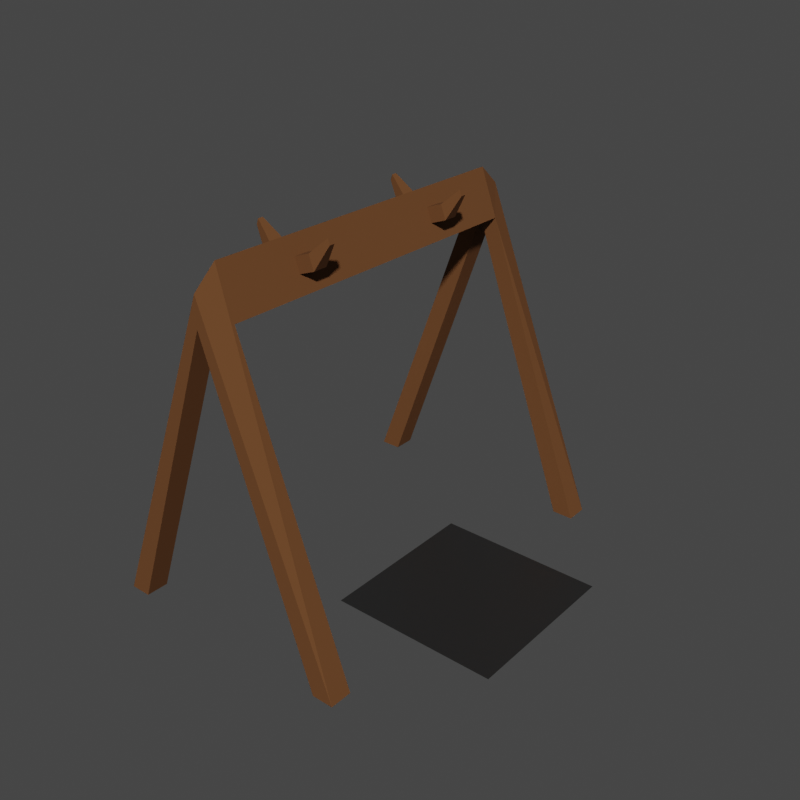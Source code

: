 # Source: armor_rack.blend  (saved by Blender 4.0.36; exported with 4.5.12 LTS)
import bpy
from mathutils import Matrix  # noqa: F401  (used for matrix-valued properties, if any)

bpy.ops.wm.read_factory_settings(use_empty=True)
scene = bpy.context.scene
scene.name = 'Scene'

# ---- collections
col_collection = bpy.data.collections.new('Collection'); scene.collection.children.link(col_collection)
col_export = bpy.data.collections.new('Export'); scene.collection.children.link(col_export)

# ---- images (referenced by path relative to the original .blend; pixels are not part of the script)
import os
ASSET_DIR = os.environ.get("B2B_ASSET_DIR", "")  # directory of the original .blend (textures are referenced by path, not embedded)
HERE = os.path.dirname(os.path.abspath(__file__))  # packed textures are extracted next to this script under _unpacked/

def load_image(name, relpath, width, height, colorspace="sRGB"):
    """Load a texture the original file referenced (path relative to the .blend, or extracted next to this script)."""
    p = next((c for c in (os.path.join(HERE, relpath), os.path.join(ASSET_DIR, relpath)) if relpath and os.path.exists(c)), "")
    if p:
        img = bpy.data.images.load(p, check_existing=True)
        img.name = name
    else:  # same state as the original file: an image datablock whose file is absent (Cycles renders it pink)
        img = bpy.data.images.new(name, width, height)
        img.source = "FILE"
        img.filepath = "//" + (relpath or name)
    img.colorspace_settings.name = colorspace
    return img
img_imphenziapixel_emission_png = load_image('ImphenziaPixel-Emission.png', '_unpacked/ImphenziaPixel-Emission.d2b62fc8.png', 128, 128, 'sRGB')
img_imphenziapixel_attributes_png = load_image('ImphenziaPixel-Attributes.png', '_unpacked/ImphenziaPixel-Attributes.21da9614.png', 128, 128, 'sRGB')
img_imphenziapixel_basecolor_png = load_image('ImphenziaPixel-BaseColor.png', '_unpacked/ImphenziaPixel-BaseColor.e97722d7.png', 128, 128, 'sRGB')

# ---- materials (node trees are filled in below, after node groups)
mat_basematerial = bpy.data.materials.new('BaseMaterial')
mat_basematerial.alpha_threshold = 0.0
mat_basematerial.use_transparent_shadow = False
mat_basematerial.roughness = 0.5
mat_basematerial.line_color = (0.0, 0.0, 0.0, 1.0)
mat_material = bpy.data.materials.new('Material')
mat_material.use_transparent_shadow = False

# ---- material node trees
mat_basematerial.use_nodes = True; mat_basematerial.node_tree.nodes.clear()
_N = mat_basematerial.node_tree.nodes; _L = mat_basematerial.node_tree.links
n0 = _N.new('ShaderNodeOutputMaterial'); n0.name = 'Material Output'; n0.location = (2687, 904)
n1 = _N.new('ShaderNodeBsdfPrincipled'); n1.name = 'Principled BSDF'; n1.location = (2220, 1074)
n1.distribution = 'GGX'
n1.subsurface_method = 'RANDOM_WALK_SKIN'
n1.inputs[3].default_value = 1.45
n1.inputs[13].default_value = 0.1412
n1.inputs[28].default_value = 20.0
n2 = _N.new('ShaderNodeMath'); n2.name = 'Math'; n2.location = (1892, 744)
n2.operation = 'SUBTRACT'
n2.inputs[0].default_value = 1.0
n3 = _N.new('ShaderNodeMath'); n3.name = 'Math.003'; n3.location = (926, 312)
n3.operation = 'MULTIPLY'
n4 = _N.new('ShaderNodeMath'); n4.name = 'Math.002'; n4.location = (554, 193)
n4.operation = 'DIVIDE'
n4.inputs[1].default_value = 36.0
n5 = _N.new('ShaderNodeSeparateColor'); n5.name = 'Separate Color'; n5.location = (538, 598)
n6 = _N.new('ShaderNodeMath'); n6.name = 'Math.001'; n6.location = (1201, 841)
n6.operation = 'SUBTRACT'
n7 = _N.new('ShaderNodeSeparateXYZ'); n7.name = 'Separate XYZ'; n7.location = (963, 968)
n8 = _N.new('ShaderNodeCombineXYZ'); n8.name = 'Combine XYZ'; n8.location = (1473, 992)
n9 = _N.new('ShaderNodeTexCoord'); n9.name = 'Texture Coordinate'; n9.location = (727, 942)
n10 = _N.new('ShaderNodeTexImage'); n10.name = 'Image Texture'; n10.location = (1803, 498)
n10.image = img_imphenziapixel_emission_png
n10.interpolation = 'Closest'
n11 = _N.new('ShaderNodeTexImage'); n11.name = 'Image Texture.003'; n11.location = (205, 499)
n11.image = img_imphenziapixel_attributes_png
n11.interpolation = 'Closest'
n12 = _N.new('ShaderNodeTexImage'); n12.name = 'Image Texture.002'; n12.location = (1808, 1182)
n12.image = img_imphenziapixel_basecolor_png
n12.interpolation = 'Closest'
n13 = _N.new('ShaderNodeValue'); n13.name = 'Value'; n13.location = (357, 115)
n13.outputs[0].default_value = 126.0
_L.new(n1.outputs[0], n0.inputs[0])
_L.new(n10.outputs[0], n1.inputs[27])
_L.new(n11.outputs[0], n5.inputs[0])
_L.new(n5.outputs[1], n2.inputs[1])
_L.new(n2.outputs[0], n1.inputs[2])
_L.new(n5.outputs[0], n1.inputs[1])
_L.new(n12.outputs[0], n1.inputs[0])
_L.new(n13.outputs[0], n4.inputs[0])
_L.new(n9.outputs[2], n7.inputs[0])
_L.new(n7.outputs[0], n8.inputs[0])
_L.new(n7.outputs[2], n8.inputs[2])
_L.new(n7.outputs[1], n6.inputs[0])
_L.new(n6.outputs[0], n8.inputs[1])
_L.new(n8.outputs[0], n12.inputs[0])
_L.new(n4.outputs[0], n3.inputs[0])
_L.new(n5.outputs[2], n3.inputs[1])
_L.new(n3.outputs[0], n6.inputs[1])
_L.new(n8.outputs[0], n10.inputs[0])
n0.is_active_output = True
mat_material.use_nodes = True; mat_material.node_tree.nodes.clear()
_N = mat_material.node_tree.nodes; _L = mat_material.node_tree.links
n0 = _N.new('ShaderNodeBsdfPrincipled'); n0.name = 'Principled BSDF'; n0.location = (10, 300)
n0.inputs[3].default_value = 1.45
n1 = _N.new('ShaderNodeOutputMaterial'); n1.name = 'Material Output'; n1.location = (300, 300)
_L.new(n0.outputs[0], n1.inputs[0])
n1.is_active_output = True

# ---- world
world_world = bpy.data.worlds.new('World'); scene.world = world_world
world_world.color = (0.05088, 0.05088, 0.05088)
world_world.use_sun_shadow = False
world_world.sun_shadow_jitter_overblur = 0.0

# ---- meshes
me_cylinder = bpy.data.meshes.new('Cylinder')
me_cylinder.from_pydata([(-5.262e-09, 1.0, -3.725e-08), (-5.262e-09, 0.9194, 0.3), (0.866, 0.5, -3.725e-08), (0.7962, 0.4597, 0.3), (0.866, -0.5, -3.725e-08), (0.7962, -0.4597, 0.3), (-5.262e-09, -1.0, -3.725e-08), (-5.262e-09, -0.9194, 0.3), (-0.866, -0.5, -3.725e-08), (-0.7962, -0.4597, 0.3), (-0.866, 0.5, -3.725e-08), (-0.7962, 0.4597, 0.3), (0.866, 0.5, 0.3), (-5.262e-09, 1.0, 0.3), (0.866, -0.5, 0.3), (-5.262e-09, -1.0, 0.3), (-0.866, -0.5, 0.3), (-0.866, 0.5, 0.3)], [], [(0, 13, 12, 2), (2, 12, 14, 4), (4, 14, 15, 6), (6, 15, 16, 8), (3, 1, 11, 9, 7, 5), (8, 16, 17, 10), (10, 17, 13, 0), (0, 2, 4, 6, 8, 10), (1, 3, 12, 13), (3, 5, 14, 12), (5, 7, 15, 14), (7, 9, 16, 15), (9, 11, 17, 16), (11, 1, 13, 17)])
me_cylinder.polygons.foreach_set('material_index', [0, 0, 0, 0, 0, 0, 0, 0, 1, 1, 1, 1, 1, 1])
_uv = me_cylinder.uv_layers.new(name='UVMap')
_uv.uv.foreach_set('vector', [0.3867, 0.945, 0.3867, 0.945, 0.3867, 0.945, 0.3867, 0.945, 0.3867, 0.945, 0.3867, 0.945, 0.3867, 0.945, 0.3867, 0.945, 0.3867, 0.945, 0.3867, 0.945, 0.3867, 0.945, 0.3867, 0.945, 0.3867, 0.945, 0.3867, 0.945, 0.3867, 0.945, 0.3867, 0.945, 0.3867, 0.945, 0.3867, 0.945, 0.3867, 0.945, 0.3867, 0.945, 0.3867, 0.945, 0.3867, 0.945, 0.3867, 0.945, 0.3867, 0.945, 0.3867, 0.945, 0.3867, 0.945, 0.3867, 0.945, 0.3867, 0.945, 0.3867, 0.945, 0.3867, 0.945, 0.3867, 0.945, 0.3867, 0.945, 0.3867, 0.945, 0.3867, 0.945, 0.3867, 0.945, 0.3867, 0.945, 0.4906, 0.946, 0.4906, 0.946, 0.4906, 0.946, 0.4906, 0.946, 0.4906, 0.946, 0.4906, 0.946, 0.4906, 0.946, 0.4906, 0.946, 0.4906, 0.946, 0.4906, 0.946, 0.4906, 0.946, 0.4906, 0.946, 0.4906, 0.946, 0.4906, 0.946, 0.4906, 0.946, 0.4906, 0.946, 0.4906, 0.946, 0.4906, 0.946, 0.4906, 0.946, 0.4906, 0.946, 0.4906, 0.946, 0.4906, 0.946, 0.4906, 0.946, 0.4906, 0.946])
me_cylinder.materials.append(mat_basematerial)
me_cylinder.materials.append(mat_material)
me_cylinder.update()
me_plane = bpy.data.meshes.new('Plane')
me_plane.from_pydata([(-0.3472, -0.6299, 0.0), (0.3472, -0.6299, 0.0), (-0.3472, 0.6299, 0.0), (0.3472, 0.6299, 0.0), (-0.3472, 0.5568, 0.0), (-0.3472, -0.5568, 0.0), (0.3472, -0.5568, 0.0), (0.3472, 0.5568, 0.0), (0.0, -0.6299, 0.9759), (0.0, 0.6299, 0.9759), (0.0, -0.5568, 0.9759), (-0.4165, -0.5568, 0.0), (-0.4165, -0.6299, 0.0), (0.0, -0.6299, 1.071), (0.4165, -0.6299, 0.0), (0.4165, 0.5568, 0.0), (0.4165, 0.6299, 0.0), (0.0, 0.6299, 1.071), (-0.4165, 0.6299, 0.0), (-0.4165, 0.5568, 0.0), (0.4165, -0.5568, 0.0), (0.0, -0.5568, 1.137), (0.0, 0.5568, 1.137), (-0.05659, -0.5568, 0.9821), (0.05659, -0.5568, 0.9821), (0.05659, 0.5568, 0.9821), (-0.05659, 0.5568, 0.9821), (0.0, 0.5568, 0.9759), (-0.05659, 0.0, 0.9821), (0.0, 0.0, 1.137), (0.05659, 0.0, 0.9821), (-0.05659, -0.1856, 0.9821), (-0.05659, -0.3712, 0.9821), (0.0, -0.3712, 1.137), (0.0, -0.1856, 1.137), (0.05659, -0.3712, 0.9821), (0.05659, -0.1856, 0.9821), (0.0, 0.1856, 1.137), (0.0, 0.3712, 1.137), (0.05659, 0.1856, 0.9821), (0.05659, 0.3712, 0.9821), (-0.05659, 0.3712, 0.9821), (-0.05659, 0.1856, 0.9821), (0.01983, -0.3021, 1.082), (0.03675, -0.3021, 1.036), (0.03675, -0.2547, 1.036), (0.01983, -0.2547, 1.082), (-0.03675, -0.3021, 1.036), (-0.01983, -0.3021, 1.082), (-0.01983, -0.2547, 1.082), (-0.03675, -0.2547, 1.036), (-0.03675, 0.2547, 1.036), (-0.01983, 0.2547, 1.082), (-0.01983, 0.3021, 1.082), (-0.03675, 0.3021, 1.036), (0.01983, 0.2547, 1.082), (0.03675, 0.2547, 1.036), (0.03675, 0.3021, 1.036), (0.01983, 0.3021, 1.082), (0.0884, -0.3021, 1.055), (0.07148, -0.3021, 1.101), (0.07148, -0.2547, 1.101), (0.0884, -0.2547, 1.055), (-0.07148, -0.3021, 1.101), (-0.0884, -0.3021, 1.055), (-0.0884, -0.2547, 1.055), (-0.07148, -0.2547, 1.101), (-0.07148, 0.2547, 1.101), (-0.0884, 0.2547, 1.055), (-0.0884, 0.3021, 1.055), (-0.07148, 0.3021, 1.101), (0.0884, 0.2547, 1.055), (0.07148, 0.2547, 1.101), (0.07148, 0.3021, 1.101), (0.0884, 0.3021, 1.055), (0.134, -0.2873, 1.133), (0.1277, -0.2873, 1.151), (0.1277, -0.2696, 1.151), (0.134, -0.2696, 1.133), (-0.1277, -0.2873, 1.151), (-0.134, -0.2873, 1.133), (-0.134, -0.2696, 1.133), (-0.1277, -0.2696, 1.151), (-0.1277, 0.2696, 1.151), (-0.134, 0.2696, 1.133), (-0.134, 0.2873, 1.133), (-0.1277, 0.2873, 1.151), (0.134, 0.2696, 1.133), (0.1277, 0.2696, 1.151), (0.1277, 0.2873, 1.151), (0.134, 0.2873, 1.133)], [], [(27, 9, 3, 7), (8, 10, 6, 1), (0, 5, 10, 8), (4, 2, 9, 27), (22, 25, 15, 16, 17), (13, 14, 20, 24, 21), (12, 13, 21, 23, 11), (19, 26, 22, 17, 18), (5, 0, 12, 11), (0, 8, 13, 12), (2, 4, 19, 18), (27, 7, 15, 25), (8, 1, 14, 13), (10, 5, 11, 23), (3, 9, 17, 16), (7, 3, 16, 15), (38, 40, 25, 22), (1, 6, 20, 14), (9, 2, 18, 17), (10, 23, 32, 31, 28, 42, 41, 26, 27), (6, 10, 24, 20), (22, 25, 27, 26), (41, 38, 22, 26), (4, 27, 26, 19), (24, 10, 27, 25, 40, 39, 30, 36, 35), (31, 34, 29, 28), (34, 36, 30, 29), (21, 24, 35, 33), (51, 52, 67, 68), (23, 21, 33, 32), (46, 43, 60, 61), (28, 29, 37, 42), (47, 48, 63, 64), (29, 30, 39, 37), (43, 44, 59, 60), (33, 35, 44, 43), (35, 36, 45, 44), (36, 34, 46, 45), (34, 33, 43, 46), (32, 33, 48, 47), (33, 34, 49, 48), (34, 31, 50, 49), (31, 32, 47, 50), (42, 37, 52, 51), (37, 38, 53, 52), (38, 41, 54, 53), (41, 42, 51, 54), (37, 39, 56, 55), (39, 40, 57, 56), (40, 38, 58, 57), (38, 37, 55, 58), (65, 64, 80, 81), (72, 71, 87, 88), (64, 63, 79, 80), (70, 69, 85, 86), (50, 47, 64, 65), (55, 56, 71, 72), (44, 45, 62, 59), (54, 51, 68, 69), (48, 49, 66, 63), (58, 55, 72, 73), (45, 46, 61, 62), (52, 53, 70, 67), (49, 50, 65, 66), (56, 57, 74, 71), (53, 54, 69, 70), (57, 58, 73, 74), (76, 75, 78, 77), (80, 79, 82, 81), (84, 83, 86, 85), (88, 87, 90, 89), (73, 72, 88, 89), (63, 66, 82, 79), (71, 74, 90, 87), (66, 65, 81, 82), (60, 59, 75, 76), (74, 73, 89, 90), (68, 67, 83, 84), (61, 60, 76, 77), (69, 68, 84, 85), (59, 62, 78, 75), (67, 70, 86, 83), (62, 61, 77, 78)])
_uv = me_plane.uv_layers.new(name='UVMap')
_uv.uv.foreach_set('vector', [0.2306, 0.4806, 0.2306, 0.4806, 0.2306, 0.4806, 0.2306, 0.4806, 0.2306, 0.4806, 0.2306, 0.4806, 0.2306, 0.4806, 0.2306, 0.4806, 0.2306, 0.4806, 0.2306, 0.4806, 0.2306, 0.4806, 0.2306, 0.4806, 0.2306, 0.4806, 0.2306, 0.4806, 0.2306, 0.4806, 0.2306, 0.4806, 0.2306, 0.4806, 0.2306, 0.4806, 0.2306, 0.4806, 0.2306, 0.4806, 0.2306, 0.4806, 0.2306, 0.4806, 0.2306, 0.4806, 0.2306, 0.4806, 0.2306, 0.4806, 0.2306, 0.4806, 0.2306, 0.4806, 0.2306, 0.4806, 0.2306, 0.4806, 0.2306, 0.4806, 0.2306, 0.4806, 0.2306, 0.4806, 0.2306, 0.4806, 0.2306, 0.4806, 0.2306, 0.4806, 0.2306, 0.4806, 0.2306, 0.4806, 0.2306, 0.4806, 0.2306, 0.4806, 0.2306, 0.4806, 0.2306, 0.4806, 0.2306, 0.4806, 0.2306, 0.4806, 0.2306, 0.4806, 0.2306, 0.4806, 0.2306, 0.4806, 0.2306, 0.4806, 0.2306, 0.4806, 0.2306, 0.4806, 0.2306, 0.4806, 0.2306, 0.4806, 0.2306, 0.4806, 0.2306, 0.4806, 0.2306, 0.4806, 0.2306, 0.4806, 0.2306, 0.4806, 0.2306, 0.4806, 0.2306, 0.4806, 0.2306, 0.4806, 0.2306, 0.4806, 0.2306, 0.4806, 0.2306, 0.4806, 0.2306, 0.4806, 0.2306, 0.4806, 0.2306, 0.4806, 0.2306, 0.4806, 0.2306, 0.4806, 0.2306, 0.4806, 0.2306, 0.4806, 0.2306, 0.4806, 0.2306, 0.4806, 0.2306, 0.4806, 0.2306, 0.4806, 0.2306, 0.4806, 0.2306, 0.4806, 0.2306, 0.4806, 0.2306, 0.4806, 0.2306, 0.4806, 0.2306, 0.4806, 0.2306, 0.4806, 0.2306, 0.4806, 0.2306, 0.4806, 0.2306, 0.4806, 0.2306, 0.4806, 0.2306, 0.4806, 0.2306, 0.4806, 0.2306, 0.4806, 0.2306, 0.4806, 0.2306, 0.4806, 0.2306, 0.4806, 0.2306, 0.4806, 0.2306, 0.4806, 0.2306, 0.4806, 0.2306, 0.4806, 0.2306, 0.4806, 0.2306, 0.4806, 0.2306, 0.4806, 0.2306, 0.4806, 0.2306, 0.4806, 0.2306, 0.4806, 0.2306, 0.4806, 0.2306, 0.4806, 0.2306, 0.4806, 0.2306, 0.4806, 0.2306, 0.4806, 0.2306, 0.4806, 0.2306, 0.4806, 0.2306, 0.4806, 0.2306, 0.4806, 0.2306, 0.4806, 0.2306, 0.4806, 0.2306, 0.4806, 0.2306, 0.4806, 0.2306, 0.4806, 0.2306, 0.4806, 0.2306, 0.4806, 0.2306, 0.4806, 0.2306, 0.4806, 0.2306, 0.4806, 0.2306, 0.4806, 0.2306, 0.4806, 0.2306, 0.4806, 0.2306, 0.4806, 0.2306, 0.4806, 0.2306, 0.4806, 0.2306, 0.4806, 0.2306, 0.4806, 0.2306, 0.4806, 0.2306, 0.4806, 0.2306, 0.4806, 0.2306, 0.4806, 0.2306, 0.4806, 0.2306, 0.4806, 0.2306, 0.4806, 0.2306, 0.4806, 0.2306, 0.4806, 0.2306, 0.4806, 0.2306, 0.4806, 0.2306, 0.4806, 0.2306, 0.4806, 0.2306, 0.4806, 0.2306, 0.4806, 0.2306, 0.4806, 0.2306, 0.4806, 0.2306, 0.4806, 0.2306, 0.4806, 0.2306, 0.4806, 0.2306, 0.4806, 0.2306, 0.4806, 0.2306, 0.4806, 0.2306, 0.4806, 0.2306, 0.4806, 0.2306, 0.4806, 0.2306, 0.4806, 0.2306, 0.4806, 0.2306, 0.4806, 0.2306, 0.4806, 0.2306, 0.4806, 0.2306, 0.4806, 0.2306, 0.4806, 0.2306, 0.4806, 0.2306, 0.4806, 0.2306, 0.4806, 0.2306, 0.4806, 0.2306, 0.4806, 0.2306, 0.4806, 0.2306, 0.4806, 0.2306, 0.4806, 0.2306, 0.4806, 0.2306, 0.4806, 0.2306, 0.4806, 0.2306, 0.4806, 0.2306, 0.4806, 0.2306, 0.4806, 0.2306, 0.4806, 0.2306, 0.4806, 0.2306, 0.4806, 0.2306, 0.4806, 0.2306, 0.4806, 0.2306, 0.4806, 0.2306, 0.4806, 0.2306, 0.4806, 0.2306, 0.4806, 0.2306, 0.4806, 0.2306, 0.4806, 0.2306, 0.4806, 0.2306, 0.4806, 0.2306, 0.4806, 0.2306, 0.4806, 0.2306, 0.4806, 0.2306, 0.4806, 0.2306, 0.4806, 0.2306, 0.4806, 0.2306, 0.4806, 0.2306, 0.4806, 0.2306, 0.4806, 0.2306, 0.4806, 0.2306, 0.4806, 0.2306, 0.4806, 0.2306, 0.4806, 0.2306, 0.4806, 0.2306, 0.4806, 0.2306, 0.4806, 0.2306, 0.4806, 0.2306, 0.4806, 0.2306, 0.4806, 0.2306, 0.4806, 0.2306, 0.4806, 0.2306, 0.4806, 0.2306, 0.4806, 0.2306, 0.4806, 0.2306, 0.4806, 0.2306, 0.4806, 0.2306, 0.4806, 0.2306, 0.4806, 0.2306, 0.4806, 0.2306, 0.4806, 0.2306, 0.4806, 0.2306, 0.4806, 0.2306, 0.4806, 0.2306, 0.4806, 0.2306, 0.4806, 0.2306, 0.4806, 0.2306, 0.4806, 0.2306, 0.4806, 0.2306, 0.4806, 0.2306, 0.4806, 0.2306, 0.4806, 0.2306, 0.4806, 0.2306, 0.4806, 0.2306, 0.4806, 0.2306, 0.4806, 0.2306, 0.4806, 0.2306, 0.4806, 0.2306, 0.4806, 0.2306, 0.4806, 0.2306, 0.4806, 0.2306, 0.4806, 0.2306, 0.4806, 0.2306, 0.4806, 0.2306, 0.4806, 0.2306, 0.4806, 0.2306, 0.4806, 0.2306, 0.4806, 0.2306, 0.4806, 0.2306, 0.4806, 0.2306, 0.4806, 0.2306, 0.4806, 0.2306, 0.4806, 0.2306, 0.4806, 0.2306, 0.4806, 0.2306, 0.4806, 0.2306, 0.4806, 0.2306, 0.4806, 0.2306, 0.4806, 0.2306, 0.4806, 0.2306, 0.4806, 0.2306, 0.4806, 0.2306, 0.4806, 0.2306, 0.4806, 0.2306, 0.4806, 0.2306, 0.4806, 0.2306, 0.4806, 0.2306, 0.4806, 0.2306, 0.4806, 0.2306, 0.4806, 0.2306, 0.4806, 0.2306, 0.4806, 0.2306, 0.4806, 0.2306, 0.4806, 0.2306, 0.4806, 0.2306, 0.4806, 0.2306, 0.4806, 0.2306, 0.4806, 0.2306, 0.4806, 0.2306, 0.4806, 0.2306, 0.4806, 0.2306, 0.4806, 0.2306, 0.4806, 0.2306, 0.4806, 0.2306, 0.4806, 0.2306, 0.4806, 0.2306, 0.4806, 0.2306, 0.4806, 0.2306, 0.4806, 0.2306, 0.4806, 0.2306, 0.4806, 0.2306, 0.4806, 0.2306, 0.4806, 0.2306, 0.4806, 0.2306, 0.4806, 0.2306, 0.4806, 0.2306, 0.4806, 0.2306, 0.4806, 0.2306, 0.4806, 0.2306, 0.4806, 0.2306, 0.4806, 0.2306, 0.4806, 0.2306, 0.4806, 0.2306, 0.4806, 0.2306, 0.4806, 0.2306, 0.4806, 0.2306, 0.4806, 0.2306, 0.4806, 0.2306, 0.4806, 0.2306, 0.4806, 0.2306, 0.4806, 0.2306, 0.4806, 0.2306, 0.4806, 0.2306, 0.4806, 0.2306, 0.4806, 0.2306, 0.4806, 0.2306, 0.4806, 0.2306, 0.4806, 0.2306, 0.4806, 0.2306, 0.4806, 0.2306, 0.4806, 0.2306, 0.4806, 0.2306, 0.4806, 0.2306, 0.4806, 0.2306, 0.4806, 0.2306, 0.4806, 0.2306, 0.4806, 0.2306, 0.4806, 0.2306, 0.4806, 0.2306, 0.4806, 0.2306, 0.4806, 0.2306, 0.4806, 0.2306, 0.4806, 0.2306, 0.4806, 0.2306, 0.4806, 0.2306, 0.4806, 0.2306, 0.4806, 0.2306, 0.4806, 0.2306, 0.4806, 0.2306, 0.4806, 0.2306, 0.4806, 0.2306, 0.4806, 0.2306, 0.4806, 0.2306, 0.4806, 0.2306, 0.4806, 0.2306, 0.4806, 0.2306, 0.4806, 0.2306, 0.4806, 0.2306, 0.4806, 0.2306, 0.4806])
me_plane.materials.append(mat_basematerial)
me_plane.update()
me_plane_001 = bpy.data.meshes.new('Plane.001')
me_plane_001.from_pydata([(0.1226, -0.2743, 0.0), (0.6712, -0.2743, 0.0), (0.1226, 0.2743, 0.0), (0.6712, 0.2743, 0.0)], [], [(0, 1, 3, 2)])
_uv = me_plane_001.uv_layers.new(name='UVMap')
_uv.uv.foreach_set('vector', [0.4032, 0.08893, 0.4032, 0.08893, 0.4032, 0.08893, 0.4032, 0.08893])
me_plane_001.materials.append(mat_basematerial)
me_plane_001.update()

# ---- objects
ob_emptytile_col = bpy.data.objects.new('EmptyTile-col', me_cylinder)
ob_armorrack = bpy.data.objects.new('ArmorRack', me_plane)
ob_plane = bpy.data.objects.new('Plane', me_plane_001)

# ---- transforms, parenting, visibility, modifiers, constraints
ob_emptytile_col.location = (0.0, 0.0, -0.3)
ob_emptytile_col.hide_render = True
ob_armorrack.location = (0.0, 0.0, 0.0)
ob_plane.location = (0.0, 0.0, 0.0)

# ---- collection membership
col_collection.objects.link(ob_emptytile_col)
col_collection.objects.link(ob_armorrack)
col_collection.objects.link(ob_plane)

# ---- scene / render settings (as saved in the file)
scene.frame_start = 1; scene.frame_end = 150; scene.frame_set(126)
scene.render.engine = 'BLENDER_EEVEE_NEXT'
scene.render.resolution_x = 400
scene.render.resolution_y = 400
scene.render.fps = 20
scene.render.use_motion_blur = True
scene.cycles.feature_set = 'EXPERIMENTAL'
scene.cycles.samples = 1
scene.cycles.sampling_pattern = 'TABULATED_SOBOL'
scene.cycles.use_light_tree = False
scene.cycles.bake_type = 'DIFFUSE'
scene.eevee.use_gtao = True
scene.eevee.gtao_distance = 8.09
scene.eevee.use_raytracing = True
scene.view_settings.view_transform = 'Filmic'
bpy.context.view_layer.update()

# ---- added for rendering (the .blend has no active camera and no usable light): camera, sun
cam_auto = bpy.data.cameras.new('AutoCamera')
cam_auto.lens = 50.0
cam_auto.sensor_width = 36.0
cam_auto.clip_end = 1000.0
ob_auto_camera = bpy.data.objects.new('AutoCamera', cam_auto)
scene.collection.objects.link(ob_auto_camera)
ob_auto_camera.location = (1.99951, -2.24661, 2.07311)
ob_auto_camera.rotation_euler = (1.09748, -7.21219e-08, 0.694738)
scene.camera = ob_auto_camera
light_auto_sun = bpy.data.lights.new('AutoSun', 'SUN')
light_auto_sun.energy = 3.0
light_auto_sun.angle = 0.0523599
ob_auto_sun = bpy.data.objects.new('AutoSun', light_auto_sun)
scene.collection.objects.link(ob_auto_sun)
ob_auto_sun.rotation_euler = (0.872665, 0.174533, 0.523599)
bpy.context.view_layer.update()
